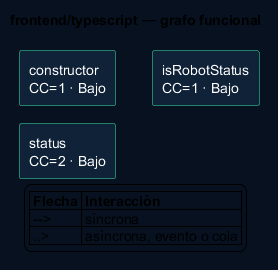

The diagram above was rendered by PlantUML. Its source (embedded in the PNG):
@startuml
!pragma layout smetana
left to right direction
skinparam backgroundColor #07111F
skinparam componentStyle rectangle
skinparam componentBackgroundColor #102238
skinparam componentBorderColor #39E6AA
skinparam componentFontColor white
skinparam ArrowColor #5BD8FF
title frontend/typescript — grafo funcional
component "constructor\nCC=1 · Bajo" as n965d6db927
component "status\nCC=2 · Bajo" as n71584cfab9
component "isRobotStatus\nCC=1 · Bajo" as nb88afffacb
legend
|= Flecha |= Interacción |
| --> | síncrona |
| ..> | asíncrona, evento o cola |
endlegend
@enduml